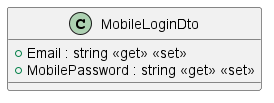

The diagram above was rendered by PlantUML. Its source (embedded in the PNG):
@startuml
class MobileLoginDto {
    + Email : string <<get>> <<set>>
    + MobilePassword : string <<get>> <<set>>
}
@enduml